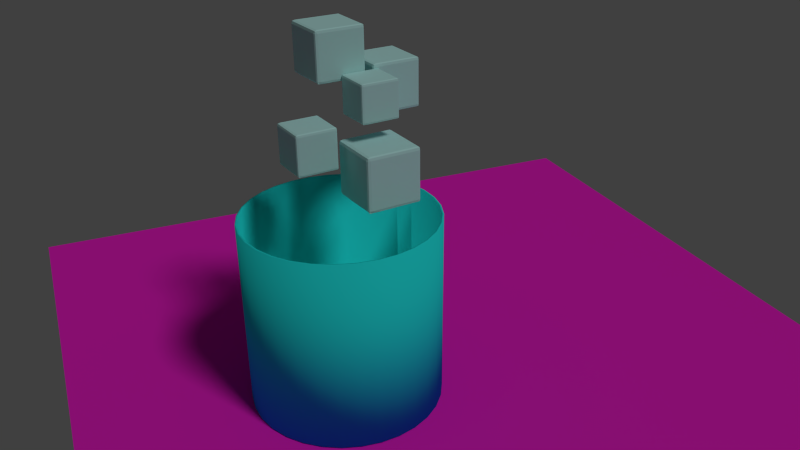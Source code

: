 # Source: untitled.physicsblend.blend  (saved by Blender 2.74.0; exported with 4.5.12 LTS)
import bpy
from mathutils import Matrix  # noqa: F401  (used for matrix-valued properties, if any)

bpy.ops.wm.read_factory_settings(use_empty=True)
scene = bpy.context.scene
scene.name = 'Scene'

# ---- collections
col_collection_1 = bpy.data.collections.new('Collection 1'); scene.collection.children.link(col_collection_1)

# ---- materials (node trees are filled in below, after node groups)
mat_material_004 = bpy.data.materials.new('Material.004')
mat_material_004.alpha_threshold = 0.0
mat_material_004.use_transparent_shadow = False
mat_material_004.diffuse_color = (0.4839, 0.8, 0.7771, 1.0)
mat_material_004.roughness = 0.5
mat_material_001 = bpy.data.materials.new('Material.001')
mat_material_001.alpha_threshold = 0.0
mat_material_001.use_transparent_shadow = False
mat_material_001.diffuse_color = (0.01846, 0.8, 0.7771, 1.0)
mat_material_001.roughness = 0.5
mat_material_002 = bpy.data.materials.new('Material.002')
mat_material_002.alpha_threshold = 0.0
mat_material_002.use_transparent_shadow = False
mat_material_002.diffuse_color = (0.8, 0.01485, 0.5264, 1.0)
mat_material_002.roughness = 0.5

# ---- material node trees

# ---- world
world_world = bpy.data.worlds.new('World'); scene.world = world_world
world_world.color = (0.05088, 0.05088, 0.05088)
world_world.use_sun_shadow = False
world_world.sun_shadow_jitter_overblur = 0.0
world_world.cycles.sampling_method = 'MANUAL'
world_world.cycles.sample_map_resolution = 256

# ---- cameras
cam_camera = bpy.data.cameras.new('Camera')
cam_camera.clip_end = 100.0
cam_camera.lens = 35.0
cam_camera.sensor_width = 32.0
cam_camera.sensor_height = 18.0
cam_camera.ortho_scale = 7.314
cam_camera.dof.focus_distance = 0.0
cam_camera.dof.aperture_fstop = 128.0

# ---- lights
light_lamp = bpy.data.lights.new('Lamp', 'SUN')
light_lamp.transmission_factor = 0.0
light_lamp.cutoff_distance = 30.0
light_lamp.angle = 0.1993
light_lamp.energy = 1.0
light_lamp.shadow_buffer_clip_start = 1.001
light_lamp.shadow_soft_size = 0.1
light_lamp.shadow_cascade_max_distance = 1000.0
light_lamp.cycles.use_multiple_importance_sampling = False

# ---- meshes
me_cube_010 = bpy.data.meshes.new('Cube.010')
me_cube_010.from_pydata([(-0.9872, -0.9649, -0.9787), (-0.9599, -0.9652, 0.976), (-0.9872, 0.96, -0.9788), (-0.96, 0.9598, 0.9761), (0.9731, -0.965, -0.9797), (0.9736, -0.965, 0.9758), (0.9732, 0.9596, -0.9798), (0.9736, 0.9597, 0.9759), (-0.5842, 0.9701, 0.9823), (-0.6064, 0.9702, -0.9843), (-0.5842, -0.9741, 0.9823), (-0.6064, -0.9739, -0.9842), (-0.9934, -0.974, -0.6728), (-0.9935, 0.9703, -0.6728), (0.9802, 0.97, -0.6738), (0.9801, -0.974, -0.6738), (-0.6001, -1.001, -0.4579), (-0.6028, 1.001, -0.6731), (-0.9432, -0.9737, 0.6533), (-0.975, 0.9702, 0.6534), (0.9805, 0.97, 0.6531), (0.9804, -0.974, 0.6531), (-0.6217, -1.0, 0.4382), (-0.5883, 1.001, 0.6534), (0.6581, 0.97, 0.9822), (0.6533, -0.9739, -0.9848), (0.6533, 0.97, -0.9849), (0.6581, -0.974, 0.9821), (0.6539, -1.001, -0.6737), (0.6539, 1.001, -0.6737), (0.6576, 1.001, 0.6533), (0.6576, -1.001, 0.6533), (-0.9702, -0.6196, 0.9823), (-0.9978, -0.6194, -0.984), (0.9804, -0.6196, 0.9821), (0.98, -0.6196, -0.985), (-0.5841, -0.6197, 1.001), (-0.6067, -0.6196, -1.0), (1.001, -0.6197, -0.6739), (-1.025, -0.6196, -0.6729), (-1.006, -0.6197, 0.6534), (1.001, -0.6197, 0.6532), (0.6582, -0.6197, 1.001), (0.6534, -0.6197, -1.001), (-0.9702, 0.5913, 0.9823), (0.9801, 0.5913, -0.985), (1.001, 0.5915, -0.6739), (1.001, 0.5915, 0.6532), (-0.9978, 0.5915, -0.984), (0.9804, 0.5913, 0.9821), (-0.5841, 0.5915, 1.001), (-0.6067, 0.5916, -1.0), (-1.025, 0.5916, -0.6729), (-1.006, 0.5915, 0.6534), (0.6582, 0.5915, 1.001), (0.6534, 0.5915, -1.001), (-0.9268, -0.9793, 0.9406), (-0.9704, 0.8772, 0.9825), (-0.9972, 0.9704, -0.9362), (-0.9979, -0.8931, -0.9841), (0.9187, 0.9701, 0.9823), (0.9802, 0.97, -0.9373), (-0.9031, 0.9705, -0.9843), (0.9805, -0.8932, 0.9823), (0.9802, -0.974, -0.9373), (0.9803, 0.8771, -0.9852), (-0.8764, -0.9793, 0.971), (0.9175, -0.9741, -0.9851), (-0.8768, 0.9703, 0.9825), (0.0289, 0.9698, -0.9843), (0.04232, -0.9738, 0.9819), (-0.9031, -0.9741, -0.9842), (-0.5842, -0.8932, 1.001), (-0.6068, -0.8931, -1.0), (-0.606, -1.001, -0.9363), (-0.606, 1.001, -0.9363), (-0.9972, -0.974, -0.9362), (-0.9841, 0.9701, -0.01122), (0.9801, 0.9698, -0.01183), (0.9801, -0.9738, -0.01183), (-0.5956, 1.001, -0.01134), (-0.8988, 1.001, -0.6731), (0.9176, -1.001, -0.6739), (-0.9297, -1.001, -0.6731), (1.001, 0.877, -0.674), (0.03102, 1.0, -0.6734), (-1.025, -0.8929, -0.673), (-0.9869, -0.9739, -0.2264), (-0.9711, 0.9702, 0.9256), (0.9805, 0.9701, 0.9255), (0.9805, -0.9741, 0.9255), (-0.668, -1.001, 0.9405), (-0.585, 1.001, 0.9255), (-1.006, -0.8931, 0.6536), (0.04008, 1.0, 0.6533), (1.001, 0.8771, 0.6534), (0.9184, -1.001, 0.6533), (-0.8811, 1.001, 0.6536), (0.04232, 0.9698, 0.982), (0.0289, -0.9736, -0.9842), (0.9175, 0.9701, -0.9852), (0.9187, -0.9741, 0.9822), (0.1929, -1.0, -0.3689), (0.9176, 1.001, -0.6739), (0.9184, 1.001, 0.6533), (0.1978, -1.0, 0.3481), (0.6581, -1.001, 0.9254), (0.6581, 1.001, 0.9254), (0.6558, 1.0, -0.01173), (0.5317, -1.0, -0.0117), (0.6536, -1.001, -0.9369), (0.6584, -0.8931, 1.001), (0.6535, -0.8931, -1.001), (0.6536, 1.001, -0.9369), (-0.9703, -0.8933, 0.9824), (-0.9975, -0.01599, -0.9837), (0.9801, -0.01618, 0.9818), (0.9802, -0.8932, -0.9852), (-0.5841, -0.01618, 1.001), (-0.6067, -0.01603, -0.9995), (1.001, -0.8931, -0.674), (-1.024, -0.01602, -0.6729), (-1.005, -0.01614, 0.6534), (1.001, -0.8931, 0.6533), (0.6582, -0.01618, 1.0), (0.6534, -0.01614, -1.0), (0.02879, -0.6196, -0.9998), (0.9186, -0.6198, 1.001), (1.001, -0.6198, 0.9254), (-1.002, -0.6198, 0.9255), (-1.015, -0.6196, -0.01122), (1.0, -0.6197, -0.01184), (-0.9033, -0.6197, -1.0), (0.04245, -0.6197, 1.0), (-0.8765, -0.6199, 1.001), (0.9175, -0.6198, -1.001), (1.001, -0.6198, -0.9372), (-1.028, -0.6196, -0.936), (-0.9699, -0.01618, 0.982), (0.9798, -0.01618, -0.9847), (1.0, -0.01618, -0.6739), (1.0, -0.01618, 0.6532), (-0.998, 0.8774, -0.9842), (0.9806, 0.8771, 0.9823), (-0.5842, 0.8771, 1.001), (-0.6068, 0.8773, -1.0), (-1.025, 0.8772, -0.673), (-1.006, 0.8771, 0.6536), (0.6584, 0.8771, 1.001), (0.6535, 0.8771, -1.001), (1.001, 0.5915, -0.9372), (1.0, 0.5915, -0.01184), (1.001, 0.5915, 0.9255), (0.02879, 0.5916, -0.9999), (0.9186, 0.5915, 1.001), (-1.002, 0.5915, 0.9255), (-1.015, 0.5916, -0.01121), (-0.9033, 0.5918, -1.0), (0.04245, 0.5915, 1.0), (-0.8765, 0.5916, 1.001), (0.9175, 0.5915, -1.001), (-1.029, 0.5917, -0.936), (-1.028, -0.01599, -0.9359), (0.9173, -0.01617, -1.001), (-0.8764, -0.01618, 1.001), (0.04245, -0.01618, 1.0), (-0.9032, -0.016, -0.9999), (-1.014, -0.01608, -0.01122), (-1.002, -0.01617, 0.9254), (0.9185, -0.01618, 1.001), (0.02879, -0.01609, -0.9994), (1.001, 0.8771, 0.9255), (1.001, 0.877, -0.01184), (1.001, 0.877, -0.9373), (-1.029, -0.8929, -0.9361), (1.001, -0.01618, -0.9371), (0.9175, -0.8931, -1.001), (-0.8765, -0.8933, 1.002), (0.04245, -0.8931, 1.001), (-0.9033, -0.8931, -1.0), (1.0, -0.01618, -0.01184), (-1.015, -0.893, -0.01121), (-1.002, -0.8931, 0.9256), (1.001, -0.01618, 0.9253), (0.9187, -0.8931, 1.001), (0.02879, -0.893, -1.0), (0.02923, 1.001, -0.9365), (0.02879, 0.8771, -1.0), (0.9187, 0.8771, 1.001), (0.9174, -1.001, -0.9371), (0.9179, -1.001, -0.01181), (0.03554, 1.0, -0.01154), (0.04193, 1.001, 0.9253), (0.9185, -1.001, 0.9254), (-0.8774, 1.001, 0.9256), (0.04193, -1.001, 0.9253), (1.001, -0.8931, 0.9255), (0.9185, 1.001, 0.9254), (-1.002, 0.8771, 0.9256), (-1.015, 0.8771, -0.01121), (0.9179, 1.001, -0.01181), (1.001, -0.8931, -0.01184), (-0.8899, 1.001, -0.01125), (-0.9023, 1.001, -0.9362), (0.02923, -1.0, -0.9365), (-0.9033, 0.8774, -1.001), (0.04245, 0.877, 1.001), (-0.8765, 0.8772, 1.002), (0.9176, 0.8771, -1.001), (-0.9023, -1.001, -0.9362), (1.001, -0.8931, -0.9373), (0.9174, 1.001, -0.9371), (-1.029, 0.8772, -0.9361)], [], [(212, 58, 2, 142), (211, 61, 6, 100), (210, 64, 4, 117), (209, 76, 0, 71), (208, 100, 6, 65), (207, 68, 3, 57), (206, 98, 8, 144), (205, 62, 9, 145), (204, 74, 11, 99), (203, 75, 9, 62), (202, 80, 17, 81), (109, 102, 28), (83, 87, 12), (201, 79, 15, 120), (200, 78, 14, 103), (199, 77, 13, 146), (198, 88, 19, 147), (197, 89, 20, 104), (196, 90, 21, 123), (10, 66, 91), (195, 91, 22, 105), (194, 92, 23, 97), (193, 106, 31, 96), (192, 107, 30, 94), (191, 108, 29, 85), (190, 109, 28, 82), (189, 110, 25, 67), (188, 60, 24, 148), (187, 69, 26, 149), (186, 113, 26, 69), (185, 126, 43, 112), (184, 127, 42, 111), (183, 128, 41, 141), (182, 129, 40, 93), (181, 130, 39, 86), (180, 131, 38, 140), (179, 132, 37, 73), (178, 133, 36, 72), (177, 134, 32, 114), (176, 135, 35, 117), (175, 136, 35, 139), (174, 137, 33, 59), (173, 150, 45, 65), (172, 151, 46, 84), (171, 152, 47, 95), (170, 153, 55, 125), (169, 154, 54, 124), (168, 155, 53, 122), (167, 156, 52, 121), (166, 157, 51, 119), (165, 158, 50, 118), (164, 159, 44, 138), (163, 160, 45, 139), (162, 161, 48, 115), (137, 162, 115, 33), (39, 121, 162, 137), (121, 52, 161, 162), (135, 163, 139, 35), (43, 125, 163, 135), (125, 55, 160, 163), (134, 164, 138, 32), (36, 118, 164, 134), (118, 50, 159, 164), (133, 165, 118, 36), (42, 124, 165, 133), (124, 54, 158, 165), (132, 166, 119, 37), (33, 115, 166, 132), (115, 48, 157, 166), (130, 167, 121, 39), (40, 122, 167, 130), (122, 53, 156, 167), (129, 168, 122, 40), (32, 138, 168, 129), (138, 44, 155, 168), (127, 169, 124, 42), (34, 116, 169, 127), (116, 49, 154, 169), (126, 170, 125, 43), (37, 119, 170, 126), (119, 51, 153, 170), (89, 171, 95, 20), (7, 143, 171, 89), (143, 49, 152, 171), (78, 172, 84, 14), (20, 95, 172, 78), (95, 47, 151, 172), (61, 173, 65, 6), (14, 84, 173, 61), (84, 46, 150, 173), (76, 174, 59, 0), (12, 86, 174, 76), (86, 39, 137, 174), (150, 175, 139, 45), (46, 140, 175, 150), (140, 38, 136, 175), (67, 176, 117, 4), (25, 112, 176, 67), (112, 43, 135, 176), (66, 177, 114, 1), (10, 72, 177, 66), (72, 36, 134, 177), (70, 178, 72, 10), (27, 111, 178, 70), (111, 42, 133, 178), (71, 179, 73, 11), (0, 59, 179, 71), (59, 33, 132, 179), (151, 180, 140, 46), (47, 141, 180, 151), (141, 41, 131, 180), (87, 181, 86, 12), (18, 93, 181, 87), (93, 40, 130, 181), (56, 182, 93, 18), (1, 114, 182, 56), (114, 32, 129, 182), (152, 183, 141, 47), (49, 116, 183, 152), (116, 34, 128, 183), (101, 184, 111, 27), (5, 63, 184, 101), (63, 34, 127, 184), (99, 185, 112, 25), (11, 73, 185, 99), (73, 37, 126, 185), (75, 186, 69, 9), (17, 85, 186, 75), (85, 29, 113, 186), (153, 187, 149, 55), (51, 145, 187, 153), (145, 9, 69, 187), (154, 188, 148, 54), (49, 143, 188, 154), (143, 7, 60, 188), (64, 189, 67, 4), (15, 82, 189, 64), (82, 28, 110, 189), (79, 190, 82, 15), (21, 96, 190, 79), (96, 31, 109, 190), (80, 191, 85, 17), (23, 94, 191, 80), (94, 30, 108, 191), (92, 192, 94, 23), (8, 98, 192, 92), (98, 24, 107, 192), (90, 193, 96, 21), (5, 101, 193, 90), (101, 27, 106, 193), (88, 194, 97, 19), (3, 68, 194, 88), (68, 8, 92, 194), (106, 195, 105, 31), (27, 70, 195, 106), (70, 10, 91, 195), (91, 66, 56), (66, 1, 56), (22, 91, 56, 18), (128, 196, 123, 41), (34, 63, 196, 128), (63, 5, 90, 196), (107, 197, 104, 30), (24, 60, 197, 107), (60, 7, 89, 197), (155, 198, 147, 53), (44, 57, 198, 155), (57, 3, 88, 198), (156, 199, 146, 52), (53, 147, 199, 156), (147, 19, 77, 199), (108, 200, 103, 29), (30, 104, 200, 108), (104, 20, 78, 200), (131, 201, 120, 38), (41, 123, 201, 131), (123, 21, 79, 201), (22, 18, 87, 83, 16), (109, 105, 102), (31, 105, 109), (105, 22, 16, 102), (77, 202, 81, 13), (19, 97, 202, 77), (97, 23, 80, 202), (58, 203, 62, 2), (13, 81, 203, 58), (81, 17, 75, 203), (110, 204, 99, 25), (28, 102, 204, 110), (102, 16, 74, 204), (157, 205, 145, 51), (48, 142, 205, 157), (142, 2, 62, 205), (158, 206, 144, 50), (54, 148, 206, 158), (148, 24, 98, 206), (159, 207, 57, 44), (50, 144, 207, 159), (144, 8, 68, 207), (160, 208, 65, 45), (55, 149, 208, 160), (149, 26, 100, 208), (74, 209, 71, 11), (16, 83, 209, 74), (83, 12, 76, 209), (136, 210, 117, 35), (38, 120, 210, 136), (120, 15, 64, 210), (113, 211, 100, 26), (29, 103, 211, 113), (103, 14, 61, 211), (161, 212, 142, 48), (52, 146, 212, 161), (146, 13, 58, 212)])
me_cube_010.materials.append(mat_material_004)
me_cube_010.use_remesh_preserve_volume = False
me_cube_010.use_remesh_preserve_attributes = False
me_cube_010.use_mirror_vertex_groups = False
me_cube_010.update()
me_cube_009 = bpy.data.meshes.new('Cube.009')
me_cube_009.from_pydata([(-0.9872, -0.9649, -0.9787), (-0.9599, -0.9652, 0.976), (-0.9872, 0.96, -0.9788), (-0.96, 0.9598, 0.9761), (0.9731, -0.965, -0.9797), (0.9736, -0.965, 0.9758), (0.9732, 0.9596, -0.9798), (0.9736, 0.9597, 0.9759), (-0.5842, 0.9701, 0.9823), (-0.6064, 0.9702, -0.9843), (-0.5842, -0.9741, 0.9823), (-0.6064, -0.9739, -0.9842), (-0.9934, -0.974, -0.6728), (-0.9935, 0.9703, -0.6728), (0.9802, 0.97, -0.6738), (0.9801, -0.974, -0.6738), (-0.6001, -1.001, -0.4579), (-0.6028, 1.001, -0.6731), (-0.9432, -0.9737, 0.6533), (-0.975, 0.9702, 0.6534), (0.9805, 0.97, 0.6531), (0.9804, -0.974, 0.6531), (-0.6217, -1.0, 0.4382), (-0.5883, 1.001, 0.6534), (0.6581, 0.97, 0.9822), (0.6533, -0.9739, -0.9848), (0.6533, 0.97, -0.9849), (0.6581, -0.974, 0.9821), (0.6539, -1.001, -0.6737), (0.6539, 1.001, -0.6737), (0.6576, 1.001, 0.6533), (0.6576, -1.001, 0.6533), (-0.9702, -0.6196, 0.9823), (-0.9978, -0.6194, -0.984), (0.9804, -0.6196, 0.9821), (0.98, -0.6196, -0.985), (-0.5841, -0.6197, 1.001), (-0.6067, -0.6196, -1.0), (1.001, -0.6197, -0.6739), (-1.025, -0.6196, -0.6729), (-1.006, -0.6197, 0.6534), (1.001, -0.6197, 0.6532), (0.6582, -0.6197, 1.001), (0.6534, -0.6197, -1.001), (-0.9702, 0.5913, 0.9823), (0.9801, 0.5913, -0.985), (1.001, 0.5915, -0.6739), (1.001, 0.5915, 0.6532), (-0.9978, 0.5915, -0.984), (0.9804, 0.5913, 0.9821), (-0.5841, 0.5915, 1.001), (-0.6067, 0.5916, -1.0), (-1.025, 0.5916, -0.6729), (-1.006, 0.5915, 0.6534), (0.6582, 0.5915, 1.001), (0.6534, 0.5915, -1.001), (-0.9268, -0.9793, 0.9406), (-0.9704, 0.8772, 0.9825), (-0.9972, 0.9704, -0.9362), (-0.9979, -0.8931, -0.9841), (0.9187, 0.9701, 0.9823), (0.9802, 0.97, -0.9373), (-0.9031, 0.9705, -0.9843), (0.9805, -0.8932, 0.9823), (0.9802, -0.974, -0.9373), (0.9803, 0.8771, -0.9852), (-0.8764, -0.9793, 0.971), (0.9175, -0.9741, -0.9851), (-0.8768, 0.9703, 0.9825), (0.0289, 0.9698, -0.9843), (0.04232, -0.9738, 0.9819), (-0.9031, -0.9741, -0.9842), (-0.5842, -0.8932, 1.001), (-0.6068, -0.8931, -1.0), (-0.606, -1.001, -0.9363), (-0.606, 1.001, -0.9363), (-0.9972, -0.974, -0.9362), (-0.9841, 0.9701, -0.01122), (0.9801, 0.9698, -0.01183), (0.9801, -0.9738, -0.01183), (-0.5956, 1.001, -0.01134), (-0.8988, 1.001, -0.6731), (0.9176, -1.001, -0.6739), (-0.9297, -1.001, -0.6731), (1.001, 0.877, -0.674), (0.03102, 1.0, -0.6734), (-1.025, -0.8929, -0.673), (-0.9869, -0.9739, -0.2264), (-0.9711, 0.9702, 0.9256), (0.9805, 0.9701, 0.9255), (0.9805, -0.9741, 0.9255), (-0.668, -1.001, 0.9405), (-0.585, 1.001, 0.9255), (-1.006, -0.8931, 0.6536), (0.04008, 1.0, 0.6533), (1.001, 0.8771, 0.6534), (0.9184, -1.001, 0.6533), (-0.8811, 1.001, 0.6536), (0.04232, 0.9698, 0.982), (0.0289, -0.9736, -0.9842), (0.9175, 0.9701, -0.9852), (0.9187, -0.9741, 0.9822), (0.1929, -1.0, -0.3689), (0.9176, 1.001, -0.6739), (0.9184, 1.001, 0.6533), (0.1978, -1.0, 0.3481), (0.6581, -1.001, 0.9254), (0.6581, 1.001, 0.9254), (0.6558, 1.0, -0.01173), (0.5317, -1.0, -0.0117), (0.6536, -1.001, -0.9369), (0.6584, -0.8931, 1.001), (0.6535, -0.8931, -1.001), (0.6536, 1.001, -0.9369), (-0.9703, -0.8933, 0.9824), (-0.9975, -0.01599, -0.9837), (0.9801, -0.01618, 0.9818), (0.9802, -0.8932, -0.9852), (-0.5841, -0.01618, 1.001), (-0.6067, -0.01603, -0.9995), (1.001, -0.8931, -0.674), (-1.024, -0.01602, -0.6729), (-1.005, -0.01614, 0.6534), (1.001, -0.8931, 0.6533), (0.6582, -0.01618, 1.0), (0.6534, -0.01614, -1.0), (0.02879, -0.6196, -0.9998), (0.9186, -0.6198, 1.001), (1.001, -0.6198, 0.9254), (-1.002, -0.6198, 0.9255), (-1.015, -0.6196, -0.01122), (1.0, -0.6197, -0.01184), (-0.9033, -0.6197, -1.0), (0.04245, -0.6197, 1.0), (-0.8765, -0.6199, 1.001), (0.9175, -0.6198, -1.001), (1.001, -0.6198, -0.9372), (-1.028, -0.6196, -0.936), (-0.9699, -0.01618, 0.982), (0.9798, -0.01618, -0.9847), (1.0, -0.01618, -0.6739), (1.0, -0.01618, 0.6532), (-0.998, 0.8774, -0.9842), (0.9806, 0.8771, 0.9823), (-0.5842, 0.8771, 1.001), (-0.6068, 0.8773, -1.0), (-1.025, 0.8772, -0.673), (-1.006, 0.8771, 0.6536), (0.6584, 0.8771, 1.001), (0.6535, 0.8771, -1.001), (1.001, 0.5915, -0.9372), (1.0, 0.5915, -0.01184), (1.001, 0.5915, 0.9255), (0.02879, 0.5916, -0.9999), (0.9186, 0.5915, 1.001), (-1.002, 0.5915, 0.9255), (-1.015, 0.5916, -0.01121), (-0.9033, 0.5918, -1.0), (0.04245, 0.5915, 1.0), (-0.8765, 0.5916, 1.001), (0.9175, 0.5915, -1.001), (-1.029, 0.5917, -0.936), (-1.028, -0.01599, -0.9359), (0.9173, -0.01617, -1.001), (-0.8764, -0.01618, 1.001), (0.04245, -0.01618, 1.0), (-0.9032, -0.016, -0.9999), (-1.014, -0.01608, -0.01122), (-1.002, -0.01617, 0.9254), (0.9185, -0.01618, 1.001), (0.02879, -0.01609, -0.9994), (1.001, 0.8771, 0.9255), (1.001, 0.877, -0.01184), (1.001, 0.877, -0.9373), (-1.029, -0.8929, -0.9361), (1.001, -0.01618, -0.9371), (0.9175, -0.8931, -1.001), (-0.8765, -0.8933, 1.002), (0.04245, -0.8931, 1.001), (-0.9033, -0.8931, -1.0), (1.0, -0.01618, -0.01184), (-1.015, -0.893, -0.01121), (-1.002, -0.8931, 0.9256), (1.001, -0.01618, 0.9253), (0.9187, -0.8931, 1.001), (0.02879, -0.893, -1.0), (0.02923, 1.001, -0.9365), (0.02879, 0.8771, -1.0), (0.9187, 0.8771, 1.001), (0.9174, -1.001, -0.9371), (0.9179, -1.001, -0.01181), (0.03554, 1.0, -0.01154), (0.04193, 1.001, 0.9253), (0.9185, -1.001, 0.9254), (-0.8774, 1.001, 0.9256), (0.04193, -1.001, 0.9253), (1.001, -0.8931, 0.9255), (0.9185, 1.001, 0.9254), (-1.002, 0.8771, 0.9256), (-1.015, 0.8771, -0.01121), (0.9179, 1.001, -0.01181), (1.001, -0.8931, -0.01184), (-0.8899, 1.001, -0.01125), (-0.9023, 1.001, -0.9362), (0.02923, -1.0, -0.9365), (-0.9033, 0.8774, -1.001), (0.04245, 0.877, 1.001), (-0.8765, 0.8772, 1.002), (0.9176, 0.8771, -1.001), (-0.9023, -1.001, -0.9362), (1.001, -0.8931, -0.9373), (0.9174, 1.001, -0.9371), (-1.029, 0.8772, -0.9361)], [], [(212, 58, 2, 142), (211, 61, 6, 100), (210, 64, 4, 117), (209, 76, 0, 71), (208, 100, 6, 65), (207, 68, 3, 57), (206, 98, 8, 144), (205, 62, 9, 145), (204, 74, 11, 99), (203, 75, 9, 62), (202, 80, 17, 81), (109, 102, 28), (83, 87, 12), (201, 79, 15, 120), (200, 78, 14, 103), (199, 77, 13, 146), (198, 88, 19, 147), (197, 89, 20, 104), (196, 90, 21, 123), (10, 66, 91), (195, 91, 22, 105), (194, 92, 23, 97), (193, 106, 31, 96), (192, 107, 30, 94), (191, 108, 29, 85), (190, 109, 28, 82), (189, 110, 25, 67), (188, 60, 24, 148), (187, 69, 26, 149), (186, 113, 26, 69), (185, 126, 43, 112), (184, 127, 42, 111), (183, 128, 41, 141), (182, 129, 40, 93), (181, 130, 39, 86), (180, 131, 38, 140), (179, 132, 37, 73), (178, 133, 36, 72), (177, 134, 32, 114), (176, 135, 35, 117), (175, 136, 35, 139), (174, 137, 33, 59), (173, 150, 45, 65), (172, 151, 46, 84), (171, 152, 47, 95), (170, 153, 55, 125), (169, 154, 54, 124), (168, 155, 53, 122), (167, 156, 52, 121), (166, 157, 51, 119), (165, 158, 50, 118), (164, 159, 44, 138), (163, 160, 45, 139), (162, 161, 48, 115), (137, 162, 115, 33), (39, 121, 162, 137), (121, 52, 161, 162), (135, 163, 139, 35), (43, 125, 163, 135), (125, 55, 160, 163), (134, 164, 138, 32), (36, 118, 164, 134), (118, 50, 159, 164), (133, 165, 118, 36), (42, 124, 165, 133), (124, 54, 158, 165), (132, 166, 119, 37), (33, 115, 166, 132), (115, 48, 157, 166), (130, 167, 121, 39), (40, 122, 167, 130), (122, 53, 156, 167), (129, 168, 122, 40), (32, 138, 168, 129), (138, 44, 155, 168), (127, 169, 124, 42), (34, 116, 169, 127), (116, 49, 154, 169), (126, 170, 125, 43), (37, 119, 170, 126), (119, 51, 153, 170), (89, 171, 95, 20), (7, 143, 171, 89), (143, 49, 152, 171), (78, 172, 84, 14), (20, 95, 172, 78), (95, 47, 151, 172), (61, 173, 65, 6), (14, 84, 173, 61), (84, 46, 150, 173), (76, 174, 59, 0), (12, 86, 174, 76), (86, 39, 137, 174), (150, 175, 139, 45), (46, 140, 175, 150), (140, 38, 136, 175), (67, 176, 117, 4), (25, 112, 176, 67), (112, 43, 135, 176), (66, 177, 114, 1), (10, 72, 177, 66), (72, 36, 134, 177), (70, 178, 72, 10), (27, 111, 178, 70), (111, 42, 133, 178), (71, 179, 73, 11), (0, 59, 179, 71), (59, 33, 132, 179), (151, 180, 140, 46), (47, 141, 180, 151), (141, 41, 131, 180), (87, 181, 86, 12), (18, 93, 181, 87), (93, 40, 130, 181), (56, 182, 93, 18), (1, 114, 182, 56), (114, 32, 129, 182), (152, 183, 141, 47), (49, 116, 183, 152), (116, 34, 128, 183), (101, 184, 111, 27), (5, 63, 184, 101), (63, 34, 127, 184), (99, 185, 112, 25), (11, 73, 185, 99), (73, 37, 126, 185), (75, 186, 69, 9), (17, 85, 186, 75), (85, 29, 113, 186), (153, 187, 149, 55), (51, 145, 187, 153), (145, 9, 69, 187), (154, 188, 148, 54), (49, 143, 188, 154), (143, 7, 60, 188), (64, 189, 67, 4), (15, 82, 189, 64), (82, 28, 110, 189), (79, 190, 82, 15), (21, 96, 190, 79), (96, 31, 109, 190), (80, 191, 85, 17), (23, 94, 191, 80), (94, 30, 108, 191), (92, 192, 94, 23), (8, 98, 192, 92), (98, 24, 107, 192), (90, 193, 96, 21), (5, 101, 193, 90), (101, 27, 106, 193), (88, 194, 97, 19), (3, 68, 194, 88), (68, 8, 92, 194), (106, 195, 105, 31), (27, 70, 195, 106), (70, 10, 91, 195), (91, 66, 56), (66, 1, 56), (22, 91, 56, 18), (128, 196, 123, 41), (34, 63, 196, 128), (63, 5, 90, 196), (107, 197, 104, 30), (24, 60, 197, 107), (60, 7, 89, 197), (155, 198, 147, 53), (44, 57, 198, 155), (57, 3, 88, 198), (156, 199, 146, 52), (53, 147, 199, 156), (147, 19, 77, 199), (108, 200, 103, 29), (30, 104, 200, 108), (104, 20, 78, 200), (131, 201, 120, 38), (41, 123, 201, 131), (123, 21, 79, 201), (22, 18, 87, 83, 16), (109, 105, 102), (31, 105, 109), (105, 22, 16, 102), (77, 202, 81, 13), (19, 97, 202, 77), (97, 23, 80, 202), (58, 203, 62, 2), (13, 81, 203, 58), (81, 17, 75, 203), (110, 204, 99, 25), (28, 102, 204, 110), (102, 16, 74, 204), (157, 205, 145, 51), (48, 142, 205, 157), (142, 2, 62, 205), (158, 206, 144, 50), (54, 148, 206, 158), (148, 24, 98, 206), (159, 207, 57, 44), (50, 144, 207, 159), (144, 8, 68, 207), (160, 208, 65, 45), (55, 149, 208, 160), (149, 26, 100, 208), (74, 209, 71, 11), (16, 83, 209, 74), (83, 12, 76, 209), (136, 210, 117, 35), (38, 120, 210, 136), (120, 15, 64, 210), (113, 211, 100, 26), (29, 103, 211, 113), (103, 14, 61, 211), (161, 212, 142, 48), (52, 146, 212, 161), (146, 13, 58, 212)])
me_cube_009.materials.append(mat_material_004)
me_cube_009.use_remesh_preserve_volume = False
me_cube_009.use_remesh_preserve_attributes = False
me_cube_009.use_mirror_vertex_groups = False
me_cube_009.update()
me_cube_008 = bpy.data.meshes.new('Cube.008')
me_cube_008.from_pydata([(-0.9872, -0.9649, -0.9787), (-0.9599, -0.9652, 0.976), (-0.9872, 0.96, -0.9788), (-0.96, 0.9598, 0.9761), (0.9731, -0.965, -0.9797), (0.9736, -0.965, 0.9758), (0.9732, 0.9596, -0.9798), (0.9736, 0.9597, 0.9759), (-0.5842, 0.9701, 0.9823), (-0.6064, 0.9702, -0.9843), (-0.5842, -0.9741, 0.9823), (-0.6064, -0.9739, -0.9842), (-0.9934, -0.974, -0.6728), (-0.9935, 0.9703, -0.6728), (0.9802, 0.97, -0.6738), (0.9801, -0.974, -0.6738), (-0.6001, -1.001, -0.4579), (-0.6028, 1.001, -0.6731), (-0.9432, -0.9737, 0.6533), (-0.975, 0.9702, 0.6534), (0.9805, 0.97, 0.6531), (0.9804, -0.974, 0.6531), (-0.6217, -1.0, 0.4382), (-0.5883, 1.001, 0.6534), (0.6581, 0.97, 0.9822), (0.6533, -0.9739, -0.9848), (0.6533, 0.97, -0.9849), (0.6581, -0.974, 0.9821), (0.6539, -1.001, -0.6737), (0.6539, 1.001, -0.6737), (0.6576, 1.001, 0.6533), (0.6576, -1.001, 0.6533), (-0.9702, -0.6196, 0.9823), (-0.9978, -0.6194, -0.984), (0.9804, -0.6196, 0.9821), (0.98, -0.6196, -0.985), (-0.5841, -0.6197, 1.001), (-0.6067, -0.6196, -1.0), (1.001, -0.6197, -0.6739), (-1.025, -0.6196, -0.6729), (-1.006, -0.6197, 0.6534), (1.001, -0.6197, 0.6532), (0.6582, -0.6197, 1.001), (0.6534, -0.6197, -1.001), (-0.9702, 0.5913, 0.9823), (0.9801, 0.5913, -0.985), (1.001, 0.5915, -0.6739), (1.001, 0.5915, 0.6532), (-0.9978, 0.5915, -0.984), (0.9804, 0.5913, 0.9821), (-0.5841, 0.5915, 1.001), (-0.6067, 0.5916, -1.0), (-1.025, 0.5916, -0.6729), (-1.006, 0.5915, 0.6534), (0.6582, 0.5915, 1.001), (0.6534, 0.5915, -1.001), (-0.9268, -0.9793, 0.9406), (-0.9704, 0.8772, 0.9825), (-0.9972, 0.9704, -0.9362), (-0.9979, -0.8931, -0.9841), (0.9187, 0.9701, 0.9823), (0.9802, 0.97, -0.9373), (-0.9031, 0.9705, -0.9843), (0.9805, -0.8932, 0.9823), (0.9802, -0.974, -0.9373), (0.9803, 0.8771, -0.9852), (-0.8764, -0.9793, 0.971), (0.9175, -0.9741, -0.9851), (-0.8768, 0.9703, 0.9825), (0.0289, 0.9698, -0.9843), (0.04232, -0.9738, 0.9819), (-0.9031, -0.9741, -0.9842), (-0.5842, -0.8932, 1.001), (-0.6068, -0.8931, -1.0), (-0.606, -1.001, -0.9363), (-0.606, 1.001, -0.9363), (-0.9972, -0.974, -0.9362), (-0.9841, 0.9701, -0.01122), (0.9801, 0.9698, -0.01183), (0.9801, -0.9738, -0.01183), (-0.5956, 1.001, -0.01134), (-0.8988, 1.001, -0.6731), (0.9176, -1.001, -0.6739), (-0.9297, -1.001, -0.6731), (1.001, 0.877, -0.674), (0.03102, 1.0, -0.6734), (-1.025, -0.8929, -0.673), (-0.9869, -0.9739, -0.2264), (-0.9711, 0.9702, 0.9256), (0.9805, 0.9701, 0.9255), (0.9805, -0.9741, 0.9255), (-0.668, -1.001, 0.9405), (-0.585, 1.001, 0.9255), (-1.006, -0.8931, 0.6536), (0.04008, 1.0, 0.6533), (1.001, 0.8771, 0.6534), (0.9184, -1.001, 0.6533), (-0.8811, 1.001, 0.6536), (0.04232, 0.9698, 0.982), (0.0289, -0.9736, -0.9842), (0.9175, 0.9701, -0.9852), (0.9187, -0.9741, 0.9822), (0.1929, -1.0, -0.3689), (0.9176, 1.001, -0.6739), (0.9184, 1.001, 0.6533), (0.1978, -1.0, 0.3481), (0.6581, -1.001, 0.9254), (0.6581, 1.001, 0.9254), (0.6558, 1.0, -0.01173), (0.5317, -1.0, -0.0117), (0.6536, -1.001, -0.9369), (0.6584, -0.8931, 1.001), (0.6535, -0.8931, -1.001), (0.6536, 1.001, -0.9369), (-0.9703, -0.8933, 0.9824), (-0.9975, -0.01599, -0.9837), (0.9801, -0.01618, 0.9818), (0.9802, -0.8932, -0.9852), (-0.5841, -0.01618, 1.001), (-0.6067, -0.01603, -0.9995), (1.001, -0.8931, -0.674), (-1.024, -0.01602, -0.6729), (-1.005, -0.01614, 0.6534), (1.001, -0.8931, 0.6533), (0.6582, -0.01618, 1.0), (0.6534, -0.01614, -1.0), (0.02879, -0.6196, -0.9998), (0.9186, -0.6198, 1.001), (1.001, -0.6198, 0.9254), (-1.002, -0.6198, 0.9255), (-1.015, -0.6196, -0.01122), (1.0, -0.6197, -0.01184), (-0.9033, -0.6197, -1.0), (0.04245, -0.6197, 1.0), (-0.8765, -0.6199, 1.001), (0.9175, -0.6198, -1.001), (1.001, -0.6198, -0.9372), (-1.028, -0.6196, -0.936), (-0.9699, -0.01618, 0.982), (0.9798, -0.01618, -0.9847), (1.0, -0.01618, -0.6739), (1.0, -0.01618, 0.6532), (-0.998, 0.8774, -0.9842), (0.9806, 0.8771, 0.9823), (-0.5842, 0.8771, 1.001), (-0.6068, 0.8773, -1.0), (-1.025, 0.8772, -0.673), (-1.006, 0.8771, 0.6536), (0.6584, 0.8771, 1.001), (0.6535, 0.8771, -1.001), (1.001, 0.5915, -0.9372), (1.0, 0.5915, -0.01184), (1.001, 0.5915, 0.9255), (0.02879, 0.5916, -0.9999), (0.9186, 0.5915, 1.001), (-1.002, 0.5915, 0.9255), (-1.015, 0.5916, -0.01121), (-0.9033, 0.5918, -1.0), (0.04245, 0.5915, 1.0), (-0.8765, 0.5916, 1.001), (0.9175, 0.5915, -1.001), (-1.029, 0.5917, -0.936), (-1.028, -0.01599, -0.9359), (0.9173, -0.01617, -1.001), (-0.8764, -0.01618, 1.001), (0.04245, -0.01618, 1.0), (-0.9032, -0.016, -0.9999), (-1.014, -0.01608, -0.01122), (-1.002, -0.01617, 0.9254), (0.9185, -0.01618, 1.001), (0.02879, -0.01609, -0.9994), (1.001, 0.8771, 0.9255), (1.001, 0.877, -0.01184), (1.001, 0.877, -0.9373), (-1.029, -0.8929, -0.9361), (1.001, -0.01618, -0.9371), (0.9175, -0.8931, -1.001), (-0.8765, -0.8933, 1.002), (0.04245, -0.8931, 1.001), (-0.9033, -0.8931, -1.0), (1.0, -0.01618, -0.01184), (-1.015, -0.893, -0.01121), (-1.002, -0.8931, 0.9256), (1.001, -0.01618, 0.9253), (0.9187, -0.8931, 1.001), (0.02879, -0.893, -1.0), (0.02923, 1.001, -0.9365), (0.02879, 0.8771, -1.0), (0.9187, 0.8771, 1.001), (0.9174, -1.001, -0.9371), (0.9179, -1.001, -0.01181), (0.03554, 1.0, -0.01154), (0.04193, 1.001, 0.9253), (0.9185, -1.001, 0.9254), (-0.8774, 1.001, 0.9256), (0.04193, -1.001, 0.9253), (1.001, -0.8931, 0.9255), (0.9185, 1.001, 0.9254), (-1.002, 0.8771, 0.9256), (-1.015, 0.8771, -0.01121), (0.9179, 1.001, -0.01181), (1.001, -0.8931, -0.01184), (-0.8899, 1.001, -0.01125), (-0.9023, 1.001, -0.9362), (0.02923, -1.0, -0.9365), (-0.9033, 0.8774, -1.001), (0.04245, 0.877, 1.001), (-0.8765, 0.8772, 1.002), (0.9176, 0.8771, -1.001), (-0.9023, -1.001, -0.9362), (1.001, -0.8931, -0.9373), (0.9174, 1.001, -0.9371), (-1.029, 0.8772, -0.9361)], [], [(212, 58, 2, 142), (211, 61, 6, 100), (210, 64, 4, 117), (209, 76, 0, 71), (208, 100, 6, 65), (207, 68, 3, 57), (206, 98, 8, 144), (205, 62, 9, 145), (204, 74, 11, 99), (203, 75, 9, 62), (202, 80, 17, 81), (109, 102, 28), (83, 87, 12), (201, 79, 15, 120), (200, 78, 14, 103), (199, 77, 13, 146), (198, 88, 19, 147), (197, 89, 20, 104), (196, 90, 21, 123), (10, 66, 91), (195, 91, 22, 105), (194, 92, 23, 97), (193, 106, 31, 96), (192, 107, 30, 94), (191, 108, 29, 85), (190, 109, 28, 82), (189, 110, 25, 67), (188, 60, 24, 148), (187, 69, 26, 149), (186, 113, 26, 69), (185, 126, 43, 112), (184, 127, 42, 111), (183, 128, 41, 141), (182, 129, 40, 93), (181, 130, 39, 86), (180, 131, 38, 140), (179, 132, 37, 73), (178, 133, 36, 72), (177, 134, 32, 114), (176, 135, 35, 117), (175, 136, 35, 139), (174, 137, 33, 59), (173, 150, 45, 65), (172, 151, 46, 84), (171, 152, 47, 95), (170, 153, 55, 125), (169, 154, 54, 124), (168, 155, 53, 122), (167, 156, 52, 121), (166, 157, 51, 119), (165, 158, 50, 118), (164, 159, 44, 138), (163, 160, 45, 139), (162, 161, 48, 115), (137, 162, 115, 33), (39, 121, 162, 137), (121, 52, 161, 162), (135, 163, 139, 35), (43, 125, 163, 135), (125, 55, 160, 163), (134, 164, 138, 32), (36, 118, 164, 134), (118, 50, 159, 164), (133, 165, 118, 36), (42, 124, 165, 133), (124, 54, 158, 165), (132, 166, 119, 37), (33, 115, 166, 132), (115, 48, 157, 166), (130, 167, 121, 39), (40, 122, 167, 130), (122, 53, 156, 167), (129, 168, 122, 40), (32, 138, 168, 129), (138, 44, 155, 168), (127, 169, 124, 42), (34, 116, 169, 127), (116, 49, 154, 169), (126, 170, 125, 43), (37, 119, 170, 126), (119, 51, 153, 170), (89, 171, 95, 20), (7, 143, 171, 89), (143, 49, 152, 171), (78, 172, 84, 14), (20, 95, 172, 78), (95, 47, 151, 172), (61, 173, 65, 6), (14, 84, 173, 61), (84, 46, 150, 173), (76, 174, 59, 0), (12, 86, 174, 76), (86, 39, 137, 174), (150, 175, 139, 45), (46, 140, 175, 150), (140, 38, 136, 175), (67, 176, 117, 4), (25, 112, 176, 67), (112, 43, 135, 176), (66, 177, 114, 1), (10, 72, 177, 66), (72, 36, 134, 177), (70, 178, 72, 10), (27, 111, 178, 70), (111, 42, 133, 178), (71, 179, 73, 11), (0, 59, 179, 71), (59, 33, 132, 179), (151, 180, 140, 46), (47, 141, 180, 151), (141, 41, 131, 180), (87, 181, 86, 12), (18, 93, 181, 87), (93, 40, 130, 181), (56, 182, 93, 18), (1, 114, 182, 56), (114, 32, 129, 182), (152, 183, 141, 47), (49, 116, 183, 152), (116, 34, 128, 183), (101, 184, 111, 27), (5, 63, 184, 101), (63, 34, 127, 184), (99, 185, 112, 25), (11, 73, 185, 99), (73, 37, 126, 185), (75, 186, 69, 9), (17, 85, 186, 75), (85, 29, 113, 186), (153, 187, 149, 55), (51, 145, 187, 153), (145, 9, 69, 187), (154, 188, 148, 54), (49, 143, 188, 154), (143, 7, 60, 188), (64, 189, 67, 4), (15, 82, 189, 64), (82, 28, 110, 189), (79, 190, 82, 15), (21, 96, 190, 79), (96, 31, 109, 190), (80, 191, 85, 17), (23, 94, 191, 80), (94, 30, 108, 191), (92, 192, 94, 23), (8, 98, 192, 92), (98, 24, 107, 192), (90, 193, 96, 21), (5, 101, 193, 90), (101, 27, 106, 193), (88, 194, 97, 19), (3, 68, 194, 88), (68, 8, 92, 194), (106, 195, 105, 31), (27, 70, 195, 106), (70, 10, 91, 195), (91, 66, 56), (66, 1, 56), (22, 91, 56, 18), (128, 196, 123, 41), (34, 63, 196, 128), (63, 5, 90, 196), (107, 197, 104, 30), (24, 60, 197, 107), (60, 7, 89, 197), (155, 198, 147, 53), (44, 57, 198, 155), (57, 3, 88, 198), (156, 199, 146, 52), (53, 147, 199, 156), (147, 19, 77, 199), (108, 200, 103, 29), (30, 104, 200, 108), (104, 20, 78, 200), (131, 201, 120, 38), (41, 123, 201, 131), (123, 21, 79, 201), (22, 18, 87, 83, 16), (109, 105, 102), (31, 105, 109), (105, 22, 16, 102), (77, 202, 81, 13), (19, 97, 202, 77), (97, 23, 80, 202), (58, 203, 62, 2), (13, 81, 203, 58), (81, 17, 75, 203), (110, 204, 99, 25), (28, 102, 204, 110), (102, 16, 74, 204), (157, 205, 145, 51), (48, 142, 205, 157), (142, 2, 62, 205), (158, 206, 144, 50), (54, 148, 206, 158), (148, 24, 98, 206), (159, 207, 57, 44), (50, 144, 207, 159), (144, 8, 68, 207), (160, 208, 65, 45), (55, 149, 208, 160), (149, 26, 100, 208), (74, 209, 71, 11), (16, 83, 209, 74), (83, 12, 76, 209), (136, 210, 117, 35), (38, 120, 210, 136), (120, 15, 64, 210), (113, 211, 100, 26), (29, 103, 211, 113), (103, 14, 61, 211), (161, 212, 142, 48), (52, 146, 212, 161), (146, 13, 58, 212)])
me_cube_008.materials.append(mat_material_004)
me_cube_008.use_remesh_preserve_volume = False
me_cube_008.use_remesh_preserve_attributes = False
me_cube_008.use_mirror_vertex_groups = False
me_cube_008.update()
me_cube_007 = bpy.data.meshes.new('Cube.007')
me_cube_007.from_pydata([(-0.9872, -0.9649, -0.9787), (-0.9599, -0.9652, 0.976), (-0.9872, 0.96, -0.9788), (-0.96, 0.9598, 0.9761), (0.9731, -0.965, -0.9797), (0.9736, -0.965, 0.9758), (0.9732, 0.9596, -0.9798), (0.9736, 0.9597, 0.9759), (-0.5842, 0.9701, 0.9823), (-0.6064, 0.9702, -0.9843), (-0.5842, -0.9741, 0.9823), (-0.6064, -0.9739, -0.9842), (-0.9934, -0.974, -0.6728), (-0.9935, 0.9703, -0.6728), (0.9802, 0.97, -0.6738), (0.9801, -0.974, -0.6738), (-0.6001, -1.001, -0.4579), (-0.6028, 1.001, -0.6731), (-0.9432, -0.9737, 0.6533), (-0.975, 0.9702, 0.6534), (0.9805, 0.97, 0.6531), (0.9804, -0.974, 0.6531), (-0.6217, -1.0, 0.4382), (-0.5883, 1.001, 0.6534), (0.6581, 0.97, 0.9822), (0.6533, -0.9739, -0.9848), (0.6533, 0.97, -0.9849), (0.6581, -0.974, 0.9821), (0.6539, -1.001, -0.6737), (0.6539, 1.001, -0.6737), (0.6576, 1.001, 0.6533), (0.6576, -1.001, 0.6533), (-0.9702, -0.6196, 0.9823), (-0.9978, -0.6194, -0.984), (0.9804, -0.6196, 0.9821), (0.98, -0.6196, -0.985), (-0.5841, -0.6197, 1.001), (-0.6067, -0.6196, -1.0), (1.001, -0.6197, -0.6739), (-1.025, -0.6196, -0.6729), (-1.006, -0.6197, 0.6534), (1.001, -0.6197, 0.6532), (0.6582, -0.6197, 1.001), (0.6534, -0.6197, -1.001), (-0.9702, 0.5913, 0.9823), (0.9801, 0.5913, -0.985), (1.001, 0.5915, -0.6739), (1.001, 0.5915, 0.6532), (-0.9978, 0.5915, -0.984), (0.9804, 0.5913, 0.9821), (-0.5841, 0.5915, 1.001), (-0.6067, 0.5916, -1.0), (-1.025, 0.5916, -0.6729), (-1.006, 0.5915, 0.6534), (0.6582, 0.5915, 1.001), (0.6534, 0.5915, -1.001), (-0.9268, -0.9793, 0.9406), (-0.9704, 0.8772, 0.9825), (-0.9972, 0.9704, -0.9362), (-0.9979, -0.8931, -0.9841), (0.9187, 0.9701, 0.9823), (0.9802, 0.97, -0.9373), (-0.9031, 0.9705, -0.9843), (0.9805, -0.8932, 0.9823), (0.9802, -0.974, -0.9373), (0.9803, 0.8771, -0.9852), (-0.8764, -0.9793, 0.971), (0.9175, -0.9741, -0.9851), (-0.8768, 0.9703, 0.9825), (0.0289, 0.9698, -0.9843), (0.04232, -0.9738, 0.9819), (-0.9031, -0.9741, -0.9842), (-0.5842, -0.8932, 1.001), (-0.6068, -0.8931, -1.0), (-0.606, -1.001, -0.9363), (-0.606, 1.001, -0.9363), (-0.9972, -0.974, -0.9362), (-0.9841, 0.9701, -0.01122), (0.9801, 0.9698, -0.01183), (0.9801, -0.9738, -0.01183), (-0.5956, 1.001, -0.01134), (-0.8988, 1.001, -0.6731), (0.9176, -1.001, -0.6739), (-0.9297, -1.001, -0.6731), (1.001, 0.877, -0.674), (0.03102, 1.0, -0.6734), (-1.025, -0.8929, -0.673), (-0.9869, -0.9739, -0.2264), (-0.9711, 0.9702, 0.9256), (0.9805, 0.9701, 0.9255), (0.9805, -0.9741, 0.9255), (-0.668, -1.001, 0.9405), (-0.585, 1.001, 0.9255), (-1.006, -0.8931, 0.6536), (0.04008, 1.0, 0.6533), (1.001, 0.8771, 0.6534), (0.9184, -1.001, 0.6533), (-0.8811, 1.001, 0.6536), (0.04232, 0.9698, 0.982), (0.0289, -0.9736, -0.9842), (0.9175, 0.9701, -0.9852), (0.9187, -0.9741, 0.9822), (0.1929, -1.0, -0.3689), (0.9176, 1.001, -0.6739), (0.9184, 1.001, 0.6533), (0.1978, -1.0, 0.3481), (0.6581, -1.001, 0.9254), (0.6581, 1.001, 0.9254), (0.6558, 1.0, -0.01173), (0.5317, -1.0, -0.0117), (0.6536, -1.001, -0.9369), (0.6584, -0.8931, 1.001), (0.6535, -0.8931, -1.001), (0.6536, 1.001, -0.9369), (-0.9703, -0.8933, 0.9824), (-0.9975, -0.01599, -0.9837), (0.9801, -0.01618, 0.9818), (0.9802, -0.8932, -0.9852), (-0.5841, -0.01618, 1.001), (-0.6067, -0.01603, -0.9995), (1.001, -0.8931, -0.674), (-1.024, -0.01602, -0.6729), (-1.005, -0.01614, 0.6534), (1.001, -0.8931, 0.6533), (0.6582, -0.01618, 1.0), (0.6534, -0.01614, -1.0), (0.02879, -0.6196, -0.9998), (0.9186, -0.6198, 1.001), (1.001, -0.6198, 0.9254), (-1.002, -0.6198, 0.9255), (-1.015, -0.6196, -0.01122), (1.0, -0.6197, -0.01184), (-0.9033, -0.6197, -1.0), (0.04245, -0.6197, 1.0), (-0.8765, -0.6199, 1.001), (0.9175, -0.6198, -1.001), (1.001, -0.6198, -0.9372), (-1.028, -0.6196, -0.936), (-0.9699, -0.01618, 0.982), (0.9798, -0.01618, -0.9847), (1.0, -0.01618, -0.6739), (1.0, -0.01618, 0.6532), (-0.998, 0.8774, -0.9842), (0.9806, 0.8771, 0.9823), (-0.5842, 0.8771, 1.001), (-0.6068, 0.8773, -1.0), (-1.025, 0.8772, -0.673), (-1.006, 0.8771, 0.6536), (0.6584, 0.8771, 1.001), (0.6535, 0.8771, -1.001), (1.001, 0.5915, -0.9372), (1.0, 0.5915, -0.01184), (1.001, 0.5915, 0.9255), (0.02879, 0.5916, -0.9999), (0.9186, 0.5915, 1.001), (-1.002, 0.5915, 0.9255), (-1.015, 0.5916, -0.01121), (-0.9033, 0.5918, -1.0), (0.04245, 0.5915, 1.0), (-0.8765, 0.5916, 1.001), (0.9175, 0.5915, -1.001), (-1.029, 0.5917, -0.936), (-1.028, -0.01599, -0.9359), (0.9173, -0.01617, -1.001), (-0.8764, -0.01618, 1.001), (0.04245, -0.01618, 1.0), (-0.9032, -0.016, -0.9999), (-1.014, -0.01608, -0.01122), (-1.002, -0.01617, 0.9254), (0.9185, -0.01618, 1.001), (0.02879, -0.01609, -0.9994), (1.001, 0.8771, 0.9255), (1.001, 0.877, -0.01184), (1.001, 0.877, -0.9373), (-1.029, -0.8929, -0.9361), (1.001, -0.01618, -0.9371), (0.9175, -0.8931, -1.001), (-0.8765, -0.8933, 1.002), (0.04245, -0.8931, 1.001), (-0.9033, -0.8931, -1.0), (1.0, -0.01618, -0.01184), (-1.015, -0.893, -0.01121), (-1.002, -0.8931, 0.9256), (1.001, -0.01618, 0.9253), (0.9187, -0.8931, 1.001), (0.02879, -0.893, -1.0), (0.02923, 1.001, -0.9365), (0.02879, 0.8771, -1.0), (0.9187, 0.8771, 1.001), (0.9174, -1.001, -0.9371), (0.9179, -1.001, -0.01181), (0.03554, 1.0, -0.01154), (0.04193, 1.001, 0.9253), (0.9185, -1.001, 0.9254), (-0.8774, 1.001, 0.9256), (0.04193, -1.001, 0.9253), (1.001, -0.8931, 0.9255), (0.9185, 1.001, 0.9254), (-1.002, 0.8771, 0.9256), (-1.015, 0.8771, -0.01121), (0.9179, 1.001, -0.01181), (1.001, -0.8931, -0.01184), (-0.8899, 1.001, -0.01125), (-0.9023, 1.001, -0.9362), (0.02923, -1.0, -0.9365), (-0.9033, 0.8774, -1.001), (0.04245, 0.877, 1.001), (-0.8765, 0.8772, 1.002), (0.9176, 0.8771, -1.001), (-0.9023, -1.001, -0.9362), (1.001, -0.8931, -0.9373), (0.9174, 1.001, -0.9371), (-1.029, 0.8772, -0.9361)], [], [(212, 58, 2, 142), (211, 61, 6, 100), (210, 64, 4, 117), (209, 76, 0, 71), (208, 100, 6, 65), (207, 68, 3, 57), (206, 98, 8, 144), (205, 62, 9, 145), (204, 74, 11, 99), (203, 75, 9, 62), (202, 80, 17, 81), (109, 102, 28), (83, 87, 12), (201, 79, 15, 120), (200, 78, 14, 103), (199, 77, 13, 146), (198, 88, 19, 147), (197, 89, 20, 104), (196, 90, 21, 123), (10, 66, 91), (195, 91, 22, 105), (194, 92, 23, 97), (193, 106, 31, 96), (192, 107, 30, 94), (191, 108, 29, 85), (190, 109, 28, 82), (189, 110, 25, 67), (188, 60, 24, 148), (187, 69, 26, 149), (186, 113, 26, 69), (185, 126, 43, 112), (184, 127, 42, 111), (183, 128, 41, 141), (182, 129, 40, 93), (181, 130, 39, 86), (180, 131, 38, 140), (179, 132, 37, 73), (178, 133, 36, 72), (177, 134, 32, 114), (176, 135, 35, 117), (175, 136, 35, 139), (174, 137, 33, 59), (173, 150, 45, 65), (172, 151, 46, 84), (171, 152, 47, 95), (170, 153, 55, 125), (169, 154, 54, 124), (168, 155, 53, 122), (167, 156, 52, 121), (166, 157, 51, 119), (165, 158, 50, 118), (164, 159, 44, 138), (163, 160, 45, 139), (162, 161, 48, 115), (137, 162, 115, 33), (39, 121, 162, 137), (121, 52, 161, 162), (135, 163, 139, 35), (43, 125, 163, 135), (125, 55, 160, 163), (134, 164, 138, 32), (36, 118, 164, 134), (118, 50, 159, 164), (133, 165, 118, 36), (42, 124, 165, 133), (124, 54, 158, 165), (132, 166, 119, 37), (33, 115, 166, 132), (115, 48, 157, 166), (130, 167, 121, 39), (40, 122, 167, 130), (122, 53, 156, 167), (129, 168, 122, 40), (32, 138, 168, 129), (138, 44, 155, 168), (127, 169, 124, 42), (34, 116, 169, 127), (116, 49, 154, 169), (126, 170, 125, 43), (37, 119, 170, 126), (119, 51, 153, 170), (89, 171, 95, 20), (7, 143, 171, 89), (143, 49, 152, 171), (78, 172, 84, 14), (20, 95, 172, 78), (95, 47, 151, 172), (61, 173, 65, 6), (14, 84, 173, 61), (84, 46, 150, 173), (76, 174, 59, 0), (12, 86, 174, 76), (86, 39, 137, 174), (150, 175, 139, 45), (46, 140, 175, 150), (140, 38, 136, 175), (67, 176, 117, 4), (25, 112, 176, 67), (112, 43, 135, 176), (66, 177, 114, 1), (10, 72, 177, 66), (72, 36, 134, 177), (70, 178, 72, 10), (27, 111, 178, 70), (111, 42, 133, 178), (71, 179, 73, 11), (0, 59, 179, 71), (59, 33, 132, 179), (151, 180, 140, 46), (47, 141, 180, 151), (141, 41, 131, 180), (87, 181, 86, 12), (18, 93, 181, 87), (93, 40, 130, 181), (56, 182, 93, 18), (1, 114, 182, 56), (114, 32, 129, 182), (152, 183, 141, 47), (49, 116, 183, 152), (116, 34, 128, 183), (101, 184, 111, 27), (5, 63, 184, 101), (63, 34, 127, 184), (99, 185, 112, 25), (11, 73, 185, 99), (73, 37, 126, 185), (75, 186, 69, 9), (17, 85, 186, 75), (85, 29, 113, 186), (153, 187, 149, 55), (51, 145, 187, 153), (145, 9, 69, 187), (154, 188, 148, 54), (49, 143, 188, 154), (143, 7, 60, 188), (64, 189, 67, 4), (15, 82, 189, 64), (82, 28, 110, 189), (79, 190, 82, 15), (21, 96, 190, 79), (96, 31, 109, 190), (80, 191, 85, 17), (23, 94, 191, 80), (94, 30, 108, 191), (92, 192, 94, 23), (8, 98, 192, 92), (98, 24, 107, 192), (90, 193, 96, 21), (5, 101, 193, 90), (101, 27, 106, 193), (88, 194, 97, 19), (3, 68, 194, 88), (68, 8, 92, 194), (106, 195, 105, 31), (27, 70, 195, 106), (70, 10, 91, 195), (91, 66, 56), (66, 1, 56), (22, 91, 56, 18), (128, 196, 123, 41), (34, 63, 196, 128), (63, 5, 90, 196), (107, 197, 104, 30), (24, 60, 197, 107), (60, 7, 89, 197), (155, 198, 147, 53), (44, 57, 198, 155), (57, 3, 88, 198), (156, 199, 146, 52), (53, 147, 199, 156), (147, 19, 77, 199), (108, 200, 103, 29), (30, 104, 200, 108), (104, 20, 78, 200), (131, 201, 120, 38), (41, 123, 201, 131), (123, 21, 79, 201), (22, 18, 87, 83, 16), (109, 105, 102), (31, 105, 109), (105, 22, 16, 102), (77, 202, 81, 13), (19, 97, 202, 77), (97, 23, 80, 202), (58, 203, 62, 2), (13, 81, 203, 58), (81, 17, 75, 203), (110, 204, 99, 25), (28, 102, 204, 110), (102, 16, 74, 204), (157, 205, 145, 51), (48, 142, 205, 157), (142, 2, 62, 205), (158, 206, 144, 50), (54, 148, 206, 158), (148, 24, 98, 206), (159, 207, 57, 44), (50, 144, 207, 159), (144, 8, 68, 207), (160, 208, 65, 45), (55, 149, 208, 160), (149, 26, 100, 208), (74, 209, 71, 11), (16, 83, 209, 74), (83, 12, 76, 209), (136, 210, 117, 35), (38, 120, 210, 136), (120, 15, 64, 210), (113, 211, 100, 26), (29, 103, 211, 113), (103, 14, 61, 211), (161, 212, 142, 48), (52, 146, 212, 161), (146, 13, 58, 212)])
me_cube_007.materials.append(mat_material_004)
me_cube_007.use_remesh_preserve_volume = False
me_cube_007.use_remesh_preserve_attributes = False
me_cube_007.use_mirror_vertex_groups = False
me_cube_007.update()
me_cube_006 = bpy.data.meshes.new('Cube.006')
me_cube_006.from_pydata([(-0.9872, -0.9649, -0.9787), (-0.9599, -0.9652, 0.976), (-0.9872, 0.96, -0.9788), (-0.96, 0.9598, 0.9761), (0.9731, -0.965, -0.9797), (0.9736, -0.965, 0.9758), (0.9732, 0.9596, -0.9798), (0.9736, 0.9597, 0.9759), (-0.5842, 0.9701, 0.9823), (-0.6064, 0.9702, -0.9843), (-0.5842, -0.9741, 0.9823), (-0.6064, -0.9739, -0.9842), (-0.9934, -0.974, -0.6728), (-0.9935, 0.9703, -0.6728), (0.9802, 0.97, -0.6738), (0.9801, -0.974, -0.6738), (-0.6001, -1.001, -0.4579), (-0.6028, 1.001, -0.6731), (-0.9432, -0.9737, 0.6533), (-0.975, 0.9702, 0.6534), (0.9805, 0.97, 0.6531), (0.9804, -0.974, 0.6531), (-0.6217, -1.0, 0.4382), (-0.5883, 1.001, 0.6534), (0.6581, 0.97, 0.9822), (0.6533, -0.9739, -0.9848), (0.6533, 0.97, -0.9849), (0.6581, -0.974, 0.9821), (0.6539, -1.001, -0.6737), (0.6539, 1.001, -0.6737), (0.6576, 1.001, 0.6533), (0.6576, -1.001, 0.6533), (-0.9702, -0.6196, 0.9823), (-0.9978, -0.6194, -0.984), (0.9804, -0.6196, 0.9821), (0.98, -0.6196, -0.985), (-0.5841, -0.6197, 1.001), (-0.6067, -0.6196, -1.0), (1.001, -0.6197, -0.6739), (-1.025, -0.6196, -0.6729), (-1.006, -0.6197, 0.6534), (1.001, -0.6197, 0.6532), (0.6582, -0.6197, 1.001), (0.6534, -0.6197, -1.001), (-0.9702, 0.5913, 0.9823), (0.9801, 0.5913, -0.985), (1.001, 0.5915, -0.6739), (1.001, 0.5915, 0.6532), (-0.9978, 0.5915, -0.984), (0.9804, 0.5913, 0.9821), (-0.5841, 0.5915, 1.001), (-0.6067, 0.5916, -1.0), (-1.025, 0.5916, -0.6729), (-1.006, 0.5915, 0.6534), (0.6582, 0.5915, 1.001), (0.6534, 0.5915, -1.001), (-0.9268, -0.9793, 0.9406), (-0.9704, 0.8772, 0.9825), (-0.9972, 0.9704, -0.9362), (-0.9979, -0.8931, -0.9841), (0.9187, 0.9701, 0.9823), (0.9802, 0.97, -0.9373), (-0.9031, 0.9705, -0.9843), (0.9805, -0.8932, 0.9823), (0.9802, -0.974, -0.9373), (0.9803, 0.8771, -0.9852), (-0.8764, -0.9793, 0.971), (0.9175, -0.9741, -0.9851), (-0.8768, 0.9703, 0.9825), (0.0289, 0.9698, -0.9843), (0.04232, -0.9738, 0.9819), (-0.9031, -0.9741, -0.9842), (-0.5842, -0.8932, 1.001), (-0.6068, -0.8931, -1.0), (-0.606, -1.001, -0.9363), (-0.606, 1.001, -0.9363), (-0.9972, -0.974, -0.9362), (-0.9841, 0.9701, -0.01122), (0.9801, 0.9698, -0.01183), (0.9801, -0.9738, -0.01183), (-0.5956, 1.001, -0.01134), (-0.8988, 1.001, -0.6731), (0.9176, -1.001, -0.6739), (-0.9297, -1.001, -0.6731), (1.001, 0.877, -0.674), (0.03102, 1.0, -0.6734), (-1.025, -0.8929, -0.673), (-0.9869, -0.9739, -0.2264), (-0.9711, 0.9702, 0.9256), (0.9805, 0.9701, 0.9255), (0.9805, -0.9741, 0.9255), (-0.668, -1.001, 0.9405), (-0.585, 1.001, 0.9255), (-1.006, -0.8931, 0.6536), (0.04008, 1.0, 0.6533), (1.001, 0.8771, 0.6534), (0.9184, -1.001, 0.6533), (-0.8811, 1.001, 0.6536), (0.04232, 0.9698, 0.982), (0.0289, -0.9736, -0.9842), (0.9175, 0.9701, -0.9852), (0.9187, -0.9741, 0.9822), (0.1929, -1.0, -0.3689), (0.9176, 1.001, -0.6739), (0.9184, 1.001, 0.6533), (0.1978, -1.0, 0.3481), (0.6581, -1.001, 0.9254), (0.6581, 1.001, 0.9254), (0.6558, 1.0, -0.01173), (0.5317, -1.0, -0.0117), (0.6536, -1.001, -0.9369), (0.6584, -0.8931, 1.001), (0.6535, -0.8931, -1.001), (0.6536, 1.001, -0.9369), (-0.9703, -0.8933, 0.9824), (-0.9975, -0.01599, -0.9837), (0.9801, -0.01618, 0.9818), (0.9802, -0.8932, -0.9852), (-0.5841, -0.01618, 1.001), (-0.6067, -0.01603, -0.9995), (1.001, -0.8931, -0.674), (-1.024, -0.01602, -0.6729), (-1.005, -0.01614, 0.6534), (1.001, -0.8931, 0.6533), (0.6582, -0.01618, 1.0), (0.6534, -0.01614, -1.0), (0.02879, -0.6196, -0.9998), (0.9186, -0.6198, 1.001), (1.001, -0.6198, 0.9254), (-1.002, -0.6198, 0.9255), (-1.015, -0.6196, -0.01122), (1.0, -0.6197, -0.01184), (-0.9033, -0.6197, -1.0), (0.04245, -0.6197, 1.0), (-0.8765, -0.6199, 1.001), (0.9175, -0.6198, -1.001), (1.001, -0.6198, -0.9372), (-1.028, -0.6196, -0.936), (-0.9699, -0.01618, 0.982), (0.9798, -0.01618, -0.9847), (1.0, -0.01618, -0.6739), (1.0, -0.01618, 0.6532), (-0.998, 0.8774, -0.9842), (0.9806, 0.8771, 0.9823), (-0.5842, 0.8771, 1.001), (-0.6068, 0.8773, -1.0), (-1.025, 0.8772, -0.673), (-1.006, 0.8771, 0.6536), (0.6584, 0.8771, 1.001), (0.6535, 0.8771, -1.001), (1.001, 0.5915, -0.9372), (1.0, 0.5915, -0.01184), (1.001, 0.5915, 0.9255), (0.02879, 0.5916, -0.9999), (0.9186, 0.5915, 1.001), (-1.002, 0.5915, 0.9255), (-1.015, 0.5916, -0.01121), (-0.9033, 0.5918, -1.0), (0.04245, 0.5915, 1.0), (-0.8765, 0.5916, 1.001), (0.9175, 0.5915, -1.001), (-1.029, 0.5917, -0.936), (-1.028, -0.01599, -0.9359), (0.9173, -0.01617, -1.001), (-0.8764, -0.01618, 1.001), (0.04245, -0.01618, 1.0), (-0.9032, -0.016, -0.9999), (-1.014, -0.01608, -0.01122), (-1.002, -0.01617, 0.9254), (0.9185, -0.01618, 1.001), (0.02879, -0.01609, -0.9994), (1.001, 0.8771, 0.9255), (1.001, 0.877, -0.01184), (1.001, 0.877, -0.9373), (-1.029, -0.8929, -0.9361), (1.001, -0.01618, -0.9371), (0.9175, -0.8931, -1.001), (-0.8765, -0.8933, 1.002), (0.04245, -0.8931, 1.001), (-0.9033, -0.8931, -1.0), (1.0, -0.01618, -0.01184), (-1.015, -0.893, -0.01121), (-1.002, -0.8931, 0.9256), (1.001, -0.01618, 0.9253), (0.9187, -0.8931, 1.001), (0.02879, -0.893, -1.0), (0.02923, 1.001, -0.9365), (0.02879, 0.8771, -1.0), (0.9187, 0.8771, 1.001), (0.9174, -1.001, -0.9371), (0.9179, -1.001, -0.01181), (0.03554, 1.0, -0.01154), (0.04193, 1.001, 0.9253), (0.9185, -1.001, 0.9254), (-0.8774, 1.001, 0.9256), (0.04193, -1.001, 0.9253), (1.001, -0.8931, 0.9255), (0.9185, 1.001, 0.9254), (-1.002, 0.8771, 0.9256), (-1.015, 0.8771, -0.01121), (0.9179, 1.001, -0.01181), (1.001, -0.8931, -0.01184), (-0.8899, 1.001, -0.01125), (-0.9023, 1.001, -0.9362), (0.02923, -1.0, -0.9365), (-0.9033, 0.8774, -1.001), (0.04245, 0.877, 1.001), (-0.8765, 0.8772, 1.002), (0.9176, 0.8771, -1.001), (-0.9023, -1.001, -0.9362), (1.001, -0.8931, -0.9373), (0.9174, 1.001, -0.9371), (-1.029, 0.8772, -0.9361)], [], [(212, 58, 2, 142), (211, 61, 6, 100), (210, 64, 4, 117), (209, 76, 0, 71), (208, 100, 6, 65), (207, 68, 3, 57), (206, 98, 8, 144), (205, 62, 9, 145), (204, 74, 11, 99), (203, 75, 9, 62), (202, 80, 17, 81), (109, 102, 28), (83, 87, 12), (201, 79, 15, 120), (200, 78, 14, 103), (199, 77, 13, 146), (198, 88, 19, 147), (197, 89, 20, 104), (196, 90, 21, 123), (10, 66, 91), (195, 91, 22, 105), (194, 92, 23, 97), (193, 106, 31, 96), (192, 107, 30, 94), (191, 108, 29, 85), (190, 109, 28, 82), (189, 110, 25, 67), (188, 60, 24, 148), (187, 69, 26, 149), (186, 113, 26, 69), (185, 126, 43, 112), (184, 127, 42, 111), (183, 128, 41, 141), (182, 129, 40, 93), (181, 130, 39, 86), (180, 131, 38, 140), (179, 132, 37, 73), (178, 133, 36, 72), (177, 134, 32, 114), (176, 135, 35, 117), (175, 136, 35, 139), (174, 137, 33, 59), (173, 150, 45, 65), (172, 151, 46, 84), (171, 152, 47, 95), (170, 153, 55, 125), (169, 154, 54, 124), (168, 155, 53, 122), (167, 156, 52, 121), (166, 157, 51, 119), (165, 158, 50, 118), (164, 159, 44, 138), (163, 160, 45, 139), (162, 161, 48, 115), (137, 162, 115, 33), (39, 121, 162, 137), (121, 52, 161, 162), (135, 163, 139, 35), (43, 125, 163, 135), (125, 55, 160, 163), (134, 164, 138, 32), (36, 118, 164, 134), (118, 50, 159, 164), (133, 165, 118, 36), (42, 124, 165, 133), (124, 54, 158, 165), (132, 166, 119, 37), (33, 115, 166, 132), (115, 48, 157, 166), (130, 167, 121, 39), (40, 122, 167, 130), (122, 53, 156, 167), (129, 168, 122, 40), (32, 138, 168, 129), (138, 44, 155, 168), (127, 169, 124, 42), (34, 116, 169, 127), (116, 49, 154, 169), (126, 170, 125, 43), (37, 119, 170, 126), (119, 51, 153, 170), (89, 171, 95, 20), (7, 143, 171, 89), (143, 49, 152, 171), (78, 172, 84, 14), (20, 95, 172, 78), (95, 47, 151, 172), (61, 173, 65, 6), (14, 84, 173, 61), (84, 46, 150, 173), (76, 174, 59, 0), (12, 86, 174, 76), (86, 39, 137, 174), (150, 175, 139, 45), (46, 140, 175, 150), (140, 38, 136, 175), (67, 176, 117, 4), (25, 112, 176, 67), (112, 43, 135, 176), (66, 177, 114, 1), (10, 72, 177, 66), (72, 36, 134, 177), (70, 178, 72, 10), (27, 111, 178, 70), (111, 42, 133, 178), (71, 179, 73, 11), (0, 59, 179, 71), (59, 33, 132, 179), (151, 180, 140, 46), (47, 141, 180, 151), (141, 41, 131, 180), (87, 181, 86, 12), (18, 93, 181, 87), (93, 40, 130, 181), (56, 182, 93, 18), (1, 114, 182, 56), (114, 32, 129, 182), (152, 183, 141, 47), (49, 116, 183, 152), (116, 34, 128, 183), (101, 184, 111, 27), (5, 63, 184, 101), (63, 34, 127, 184), (99, 185, 112, 25), (11, 73, 185, 99), (73, 37, 126, 185), (75, 186, 69, 9), (17, 85, 186, 75), (85, 29, 113, 186), (153, 187, 149, 55), (51, 145, 187, 153), (145, 9, 69, 187), (154, 188, 148, 54), (49, 143, 188, 154), (143, 7, 60, 188), (64, 189, 67, 4), (15, 82, 189, 64), (82, 28, 110, 189), (79, 190, 82, 15), (21, 96, 190, 79), (96, 31, 109, 190), (80, 191, 85, 17), (23, 94, 191, 80), (94, 30, 108, 191), (92, 192, 94, 23), (8, 98, 192, 92), (98, 24, 107, 192), (90, 193, 96, 21), (5, 101, 193, 90), (101, 27, 106, 193), (88, 194, 97, 19), (3, 68, 194, 88), (68, 8, 92, 194), (106, 195, 105, 31), (27, 70, 195, 106), (70, 10, 91, 195), (91, 66, 56), (66, 1, 56), (22, 91, 56, 18), (128, 196, 123, 41), (34, 63, 196, 128), (63, 5, 90, 196), (107, 197, 104, 30), (24, 60, 197, 107), (60, 7, 89, 197), (155, 198, 147, 53), (44, 57, 198, 155), (57, 3, 88, 198), (156, 199, 146, 52), (53, 147, 199, 156), (147, 19, 77, 199), (108, 200, 103, 29), (30, 104, 200, 108), (104, 20, 78, 200), (131, 201, 120, 38), (41, 123, 201, 131), (123, 21, 79, 201), (22, 18, 87, 83, 16), (109, 105, 102), (31, 105, 109), (105, 22, 16, 102), (77, 202, 81, 13), (19, 97, 202, 77), (97, 23, 80, 202), (58, 203, 62, 2), (13, 81, 203, 58), (81, 17, 75, 203), (110, 204, 99, 25), (28, 102, 204, 110), (102, 16, 74, 204), (157, 205, 145, 51), (48, 142, 205, 157), (142, 2, 62, 205), (158, 206, 144, 50), (54, 148, 206, 158), (148, 24, 98, 206), (159, 207, 57, 44), (50, 144, 207, 159), (144, 8, 68, 207), (160, 208, 65, 45), (55, 149, 208, 160), (149, 26, 100, 208), (74, 209, 71, 11), (16, 83, 209, 74), (83, 12, 76, 209), (136, 210, 117, 35), (38, 120, 210, 136), (120, 15, 64, 210), (113, 211, 100, 26), (29, 103, 211, 113), (103, 14, 61, 211), (161, 212, 142, 48), (52, 146, 212, 161), (146, 13, 58, 212)])
me_cube_006.materials.append(mat_material_004)
me_cube_006.use_remesh_preserve_volume = False
me_cube_006.use_remesh_preserve_attributes = False
me_cube_006.use_mirror_vertex_groups = False
me_cube_006.update()
me_cylinder = bpy.data.meshes.new('Cylinder')
me_cylinder.from_pydata([(0.0, 1.0, -1.0), (0.0, 1.0, 1.0), (0.1951, 0.9808, -1.0), (0.1951, 0.9808, 1.0), (0.3827, 0.9239, -1.0), (0.3827, 0.9239, 1.0), (0.5556, 0.8315, -1.0), (0.5556, 0.8315, 1.0), (0.7071, 0.7071, -1.0), (0.7071, 0.7071, 1.0), (0.8315, 0.5556, -1.0), (0.8315, 0.5556, 1.0), (0.9239, 0.3827, -1.0), (0.9239, 0.3827, 1.0), (0.9808, 0.1951, -1.0), (0.9808, 0.1951, 1.0), (1.0, 7.55e-08, -1.0), (1.0, 7.55e-08, 1.0), (0.9808, -0.1951, -1.0), (0.9808, -0.1951, 1.0), (0.9239, -0.3827, -1.0), (0.9239, -0.3827, 1.0), (0.8315, -0.5556, -1.0), (0.8315, -0.5556, 1.0), (0.7071, -0.7071, -1.0), (0.7071, -0.7071, 1.0), (0.5556, -0.8315, -1.0), (0.5556, -0.8315, 1.0), (0.3827, -0.9239, -1.0), (0.3827, -0.9239, 1.0), (0.1951, -0.9808, -1.0), (0.1951, -0.9808, 1.0), (-3.258e-07, -1.0, -1.0), (-3.258e-07, -1.0, 1.0), (-0.1951, -0.9808, -1.0), (-0.1951, -0.9808, 1.0), (-0.3827, -0.9239, -1.0), (-0.3827, -0.9239, 1.0), (-0.5556, -0.8315, -1.0), (-0.5556, -0.8315, 1.0), (-0.7071, -0.7071, -1.0), (-0.7071, -0.7071, 1.0), (-0.8315, -0.5556, -1.0), (-0.8315, -0.5556, 1.0), (-0.9239, -0.3827, -1.0), (-0.9239, -0.3827, 1.0), (-0.9808, -0.1951, -1.0), (-0.9808, -0.1951, 1.0), (-1.0, 9.656e-07, -1.0), (-1.0, 9.656e-07, 1.0), (-0.9808, 0.1951, -1.0), (-0.9808, 0.1951, 1.0), (-0.9239, 0.3827, -1.0), (-0.9239, 0.3827, 1.0), (-0.8315, 0.5556, -1.0), (-0.8315, 0.5556, 1.0), (-0.7071, 0.7071, -1.0), (-0.7071, 0.7071, 1.0), (-0.5556, 0.8315, -1.0), (-0.5556, 0.8315, 1.0), (-0.3827, 0.9239, -1.0), (-0.3827, 0.9239, 1.0), (-0.1951, 0.9808, -1.0), (-0.1951, 0.9808, 1.0), (0.0, 0.9854, -0.9863), (0.0, 0.98, 1.0), (0.1923, 0.9665, -0.9863), (0.1912, 0.9612, 1.0), (0.3771, 0.9104, -0.9863), (0.375, 0.9054, 1.0), (0.5475, 0.8194, -0.9863), (0.5445, 0.8148, 1.0), (0.6968, 0.6968, -0.9863), (0.693, 0.693, 1.0), (0.8194, 0.5475, -0.9863), (0.8148, 0.5445, 1.0), (0.9104, 0.3771, -0.9863), (0.9054, 0.375, 1.0), (0.9665, 0.1923, -0.9863), (0.9612, 0.1912, 1.0), (0.9854, 7.55e-08, -0.9863), (0.98, 7.55e-08, 1.0), (0.9665, -0.1923, -0.9863), (0.9612, -0.1912, 1.0), (0.9104, -0.3771, -0.9863), (0.9054, -0.375, 1.0), (0.8194, -0.5475, -0.9863), (0.8148, -0.5445, 1.0), (0.6968, -0.6968, -0.9863), (0.693, -0.693, 1.0), (0.5475, -0.8194, -0.9863), (0.5445, -0.8148, 1.0), (0.3771, -0.9104, -0.9863), (0.375, -0.9054, 1.0), (0.1923, -0.9665, -0.9863), (0.1912, -0.9612, 1.0), (-3.258e-07, -0.9854, -0.9863), (-3.258e-07, -0.98, 1.0), (-0.1923, -0.9665, -0.9863), (-0.1912, -0.9612, 1.0), (-0.3771, -0.9104, -0.9863), (-0.375, -0.9054, 1.0), (-0.5475, -0.8194, -0.9863), (-0.5445, -0.8148, 1.0), (-0.6968, -0.6968, -0.9863), (-0.693, -0.693, 1.0), (-0.8194, -0.5475, -0.9863), (-0.8148, -0.5445, 1.0), (-0.9104, -0.3771, -0.9863), (-0.9054, -0.375, 1.0), (-0.9665, -0.1922, -0.9863), (-0.9612, -0.1912, 1.0), (-0.9854, 9.656e-07, -0.9863), (-0.98, 9.656e-07, 1.0), (-0.9665, 0.1923, -0.9863), (-0.9612, 0.1912, 1.0), (-0.9104, 0.3771, -0.9863), (-0.9054, 0.375, 1.0), (-0.8194, 0.5475, -0.9863), (-0.8148, 0.5445, 1.0), (-0.6968, 0.6968, -0.9863), (-0.693, 0.693, 1.0), (-0.5475, 0.8194, -0.9863), (-0.5445, 0.8148, 1.0), (-0.3771, 0.9104, -0.9863), (-0.375, 0.9054, 1.0), (-0.1922, 0.9665, -0.9863), (-0.1912, 0.9612, 1.0)], [], [(0, 1, 3, 2), (2, 3, 5, 4), (4, 5, 7, 6), (6, 7, 9, 8), (8, 9, 11, 10), (10, 11, 13, 12), (12, 13, 15, 14), (14, 15, 17, 16), (16, 17, 19, 18), (18, 19, 21, 20), (20, 21, 23, 22), (22, 23, 25, 24), (24, 25, 27, 26), (26, 27, 29, 28), (28, 29, 31, 30), (30, 31, 33, 32), (32, 33, 35, 34), (34, 35, 37, 36), (36, 37, 39, 38), (38, 39, 41, 40), (40, 41, 43, 42), (42, 43, 45, 44), (44, 45, 47, 46), (46, 47, 49, 48), (48, 49, 51, 50), (50, 51, 53, 52), (52, 53, 55, 54), (54, 55, 57, 56), (56, 57, 59, 58), (58, 59, 61, 60), (62, 63, 1, 0), (60, 61, 63, 62), (0, 2, 4, 6, 8, 10, 12, 14, 16, 18, 20, 22, 24, 26, 28, 30, 32, 34, 36, 38, 40, 42, 44, 46, 48, 50, 52, 54, 56, 58, 60, 62), (66, 67, 65, 64), (68, 69, 67, 66), (70, 71, 69, 68), (72, 73, 71, 70), (74, 75, 73, 72), (76, 77, 75, 74), (78, 79, 77, 76), (80, 81, 79, 78), (82, 83, 81, 80), (84, 85, 83, 82), (86, 87, 85, 84), (88, 89, 87, 86), (90, 91, 89, 88), (92, 93, 91, 90), (94, 95, 93, 92), (96, 97, 95, 94), (98, 99, 97, 96), (100, 101, 99, 98), (102, 103, 101, 100), (104, 105, 103, 102), (106, 107, 105, 104), (108, 109, 107, 106), (110, 111, 109, 108), (112, 113, 111, 110), (114, 115, 113, 112), (116, 117, 115, 114), (118, 119, 117, 116), (120, 121, 119, 118), (122, 123, 121, 120), (124, 125, 123, 122), (64, 65, 127, 126), (126, 127, 125, 124), (126, 124, 122, 120, 118, 116, 114, 112, 110, 108, 106, 104, 102, 100, 98, 96, 94, 92, 90, 88, 86, 84, 82, 80, 78, 76, 74, 72, 70, 68, 66, 64), (3, 1, 65, 67), (5, 3, 67, 69), (7, 5, 69, 71), (9, 7, 71, 73), (11, 9, 73, 75), (13, 11, 75, 77), (15, 13, 77, 79), (17, 15, 79, 81), (19, 17, 81, 83), (21, 19, 83, 85), (23, 21, 85, 87), (25, 23, 87, 89), (27, 25, 89, 91), (29, 27, 91, 93), (31, 29, 93, 95), (33, 31, 95, 97), (35, 33, 97, 99), (37, 35, 99, 101), (39, 37, 101, 103), (41, 39, 103, 105), (43, 41, 105, 107), (45, 43, 107, 109), (47, 45, 109, 111), (49, 47, 111, 113), (51, 49, 113, 115), (53, 51, 115, 117), (55, 53, 117, 119), (57, 55, 119, 121), (59, 57, 121, 123), (61, 59, 123, 125), (63, 61, 125, 127), (1, 63, 127, 65)])
me_cylinder.polygons.foreach_set('use_smooth', [True] * 98)
me_cylinder.materials.append(mat_material_001)
me_cylinder.use_remesh_preserve_volume = False
me_cylinder.use_remesh_preserve_attributes = False
me_cylinder.use_mirror_vertex_groups = False
me_cylinder.update()
me_plane = bpy.data.meshes.new('Plane')
me_plane.from_pydata([(-1.0, -1.0, 0.0), (1.0, -1.0, 0.0), (-1.0, 1.0, 0.0), (1.0, 1.0, 0.0)], [], [(0, 1, 3, 2)])
me_plane.materials.append(mat_material_002)
me_plane.use_remesh_preserve_volume = False
me_plane.use_remesh_preserve_attributes = False
me_plane.use_mirror_vertex_groups = False
me_plane.update()

# ---- objects
ob_ice_004 = bpy.data.objects.new('ice.004', me_cube_010)
ob_ice_001 = bpy.data.objects.new('ice.001', me_cube_009)
ob_ice_002 = bpy.data.objects.new('ice.002', me_cube_008)
ob_ice_003 = bpy.data.objects.new('ice.003', me_cube_007)
ob_ice = bpy.data.objects.new('ice', me_cube_006)
ob_glass = bpy.data.objects.new('glass', me_cylinder)
ob_plane = bpy.data.objects.new('Plane', me_plane)
ob_lamp = bpy.data.objects.new('Lamp', light_lamp)
ob_camera = bpy.data.objects.new('Camera', cam_camera)

# ---- transforms, parenting, visibility, modifiers, constraints
ob_ice_004.location = (0.6591, -1.36, 6.897)
ob_ice_004.rotation_euler = (1.571, -0.0009791, 1.703)
ob_ice_004.scale = (0.5314, 0.5314, 0.5314)
ob_ice_004.lineart.crease_threshold = 0.0
ob_ice_001.location = (2.044, -2.026, 5.49)
ob_ice_001.rotation_euler = (1.571, -0.0009788, 1.703)
ob_ice_001.scale = (0.5899, 0.5899, 0.5899)
ob_ice_001.lineart.crease_threshold = 0.0
ob_ice_002.location = (1.489, -3.315, 6.021)
ob_ice_002.rotation_euler = (1.571, -0.0009788, 1.703)
ob_ice_002.scale = (0.4398, 0.4398, 0.4398)
ob_ice_002.lineart.crease_threshold = 0.0
ob_ice_003.location = (1.655, -2.04, 6.917)
ob_ice_003.rotation_euler = (1.571, -0.0009788, 1.703)
ob_ice_003.scale = (0.4092, 0.4092, 0.4092)
ob_ice_003.lineart.crease_threshold = 0.0
ob_ice.location = (0.7701, -2.568, 7.714)
ob_ice.rotation_euler = (1.571, -0.0009788, 1.703)
ob_ice.scale = (0.5314, 0.5314, 0.5314)
ob_ice.lineart.crease_threshold = 0.0
ob_glass.location = (1.402, -2.698, 2.198)
ob_glass.scale = (2.169, 2.169, 2.169)
ob_glass.lineart.crease_threshold = 0.0
ob_plane.location = (0.0, 0.0, 0.0)
ob_plane.scale = (8.695, 8.695, 8.695)
ob_plane.lineart.crease_threshold = 0.0
ob_lamp.location = (2.473, -4.213, 8.422)
ob_lamp.rotation_euler = (0.6503, 0.05522, 1.866)
ob_lamp.lock_rotations_4d = False
ob_lamp.empty_display_type = 'ARROWS'
ob_lamp.color = (0.0, 0.0, 0.0, 0.0)
ob_lamp.lineart.crease_threshold = 0.0
ob_camera.location = (17.05, -7.806, 12.28)
ob_camera.rotation_euler = (1.109, 0.01082, 1.174)
ob_camera.scale = (2.245, 2.245, 2.245)
ob_camera.lock_rotations_4d = False
ob_camera.empty_display_type = 'ARROWS'
ob_camera.color = (0.0, 0.0, 0.0, 0.0)
ob_camera.display_type = 'WIRE'
ob_camera.lineart.crease_threshold = 0.0

# ---- collection membership
col_collection_1.objects.link(ob_ice_004)
col_collection_1.objects.link(ob_ice_001)
col_collection_1.objects.link(ob_ice_002)
col_collection_1.objects.link(ob_ice_003)
col_collection_1.objects.link(ob_ice)
col_collection_1.objects.link(ob_glass)
col_collection_1.objects.link(ob_plane)
col_collection_1.objects.link(ob_lamp)
col_collection_1.objects.link(ob_camera)

# ---- scene / render settings (as saved in the file)
scene.camera = ob_camera
scene.frame_start = 1; scene.frame_end = 100; scene.frame_set(11)
scene.render.engine = 'BLENDER_EEVEE_NEXT'
scene.render.image_settings.file_format = 'FFMPEG'
scene.render.resolution_percentage = 50
scene.render.dither_intensity = 0.0
scene.cycles.use_denoising = False
scene.cycles.samples = 10
scene.cycles.sampling_pattern = 'TABULATED_SOBOL'
scene.cycles.light_sampling_threshold = 0.0
scene.cycles.use_adaptive_sampling = False
scene.cycles.use_light_tree = False
scene.cycles.blur_glossy = 0.0
scene.cycles.pixel_filter_type = 'GAUSSIAN'
scene.cycles.sample_clamp_indirect = 0.0
scene.view_settings.view_transform = 'Standard'
bpy.context.view_layer.update()
